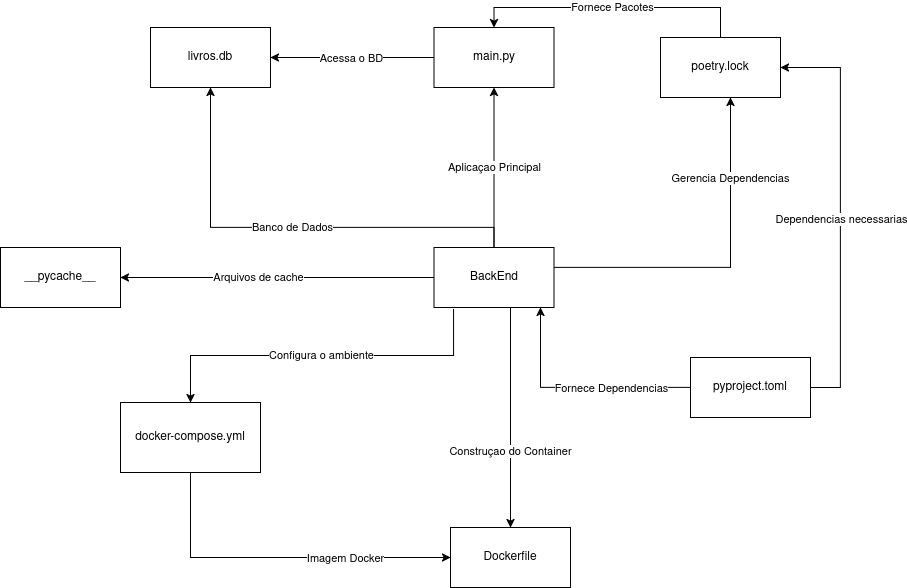

The diagram above was exported from draw.io. Its source (the exported page's mxGraphModel, read from the mxfile embedded in the PNG):
<mxGraphModel dx="1944" dy="-447" grid="1" gridSize="10" guides="1" tooltips="1" connect="1" arrows="1" fold="1" page="0" pageScale="1" pageWidth="850" pageHeight="1100" math="0" shadow="0">
  <root>
    <mxCell id="0" />
    <mxCell id="1" parent="0" />
    <mxCell id="0HJ-JI-vpbqVTTs5rHX9-64" edge="1" parent="1" source="0HJ-JI-vpbqVTTs5rHX9-72" style="edgeStyle=elbowEdgeStyle;rounded=0;orthogonalLoop=1;jettySize=auto;html=1;elbow=vertical;curved=0;" target="0HJ-JI-vpbqVTTs5rHX9-73" value="Arquivos de cache">
      <mxGeometry relative="1" x="0.1198" as="geometry">
        <mxPoint as="offset" />
        <Array as="points">
          <mxPoint x="-230" y="1630" />
        </Array>
        <mxPoint x="-7" y="1720" as="sourcePoint" />
      </mxGeometry>
    </mxCell>
    <mxCell id="0HJ-JI-vpbqVTTs5rHX9-69" edge="1" parent="1" source="0HJ-JI-vpbqVTTs5rHX9-72" style="edgeStyle=elbowEdgeStyle;rounded=0;orthogonalLoop=1;jettySize=auto;html=1;elbow=vertical;curved=0;exitX=0.163;exitY=1.033;exitDx=0;exitDy=0;exitPerimeter=0;" target="0HJ-JI-vpbqVTTs5rHX9-74" value="Configura o ambiente">
      <mxGeometry relative="1" as="geometry">
        <mxPoint x="-7" y="1720" as="sourcePoint" />
        <mxPoint x="-7" y="2025" as="targetPoint" />
      </mxGeometry>
    </mxCell>
    <mxCell id="0HJ-JI-vpbqVTTs5rHX9-71" parent="1" style="rounded=0;whiteSpace=wrap;html=1;" value="Dockerfile" vertex="1">
      <mxGeometry height="60" width="120" x="-50" y="1880" as="geometry" />
    </mxCell>
    <mxCell id="0HJ-JI-vpbqVTTs5rHX9-75" edge="1" parent="1" source="0HJ-JI-vpbqVTTs5rHX9-74" style="edgeStyle=orthogonalEdgeStyle;rounded=0;orthogonalLoop=1;jettySize=auto;html=1;" target="0HJ-JI-vpbqVTTs5rHX9-71">
      <mxGeometry relative="1" as="geometry">
        <Array as="points">
          <mxPoint x="-310" y="1910" />
        </Array>
      </mxGeometry>
    </mxCell>
    <mxCell id="0HJ-JI-vpbqVTTs5rHX9-76" connectable="0" parent="0HJ-JI-vpbqVTTs5rHX9-75" style="edgeLabel;html=1;align=center;verticalAlign=middle;resizable=0;points=[];" value="Imagem Docker" vertex="1">
      <mxGeometry relative="1" x="0.3862" as="geometry">
        <mxPoint as="offset" />
      </mxGeometry>
    </mxCell>
    <mxCell id="0HJ-JI-vpbqVTTs5rHX9-77" edge="1" parent="1" source="0HJ-JI-vpbqVTTs5rHX9-72" style="edgeStyle=orthogonalEdgeStyle;rounded=0;orthogonalLoop=1;jettySize=auto;html=1;" target="0HJ-JI-vpbqVTTs5rHX9-71">
      <mxGeometry relative="1" as="geometry">
        <Array as="points">
          <mxPoint x="10" y="1720" />
          <mxPoint x="10" y="1720" />
        </Array>
      </mxGeometry>
    </mxCell>
    <mxCell id="0HJ-JI-vpbqVTTs5rHX9-78" connectable="0" parent="0HJ-JI-vpbqVTTs5rHX9-77" style="edgeLabel;html=1;align=center;verticalAlign=middle;resizable=0;points=[];" value="Construçao do Container" vertex="1">
      <mxGeometry relative="1" x="0.2985" y="-1" as="geometry">
        <mxPoint as="offset" />
      </mxGeometry>
    </mxCell>
    <mxCell id="0HJ-JI-vpbqVTTs5rHX9-80" edge="1" parent="1" source="0HJ-JI-vpbqVTTs5rHX9-72" style="edgeStyle=orthogonalEdgeStyle;rounded=0;orthogonalLoop=1;jettySize=auto;html=1;entryX=0.5;entryY=1;entryDx=0;entryDy=0;" target="0HJ-JI-vpbqVTTs5rHX9-79" value="Banco de Dados">
      <mxGeometry relative="1" as="geometry">
        <Array as="points">
          <mxPoint x="-6" y="1580" />
          <mxPoint x="-290" y="1580" />
        </Array>
      </mxGeometry>
    </mxCell>
    <mxCell id="0HJ-JI-vpbqVTTs5rHX9-84" edge="1" parent="1" source="0HJ-JI-vpbqVTTs5rHX9-72" style="edgeStyle=orthogonalEdgeStyle;rounded=0;orthogonalLoop=1;jettySize=auto;html=1;" target="0HJ-JI-vpbqVTTs5rHX9-81" value="Aplicaçao Principal">
      <mxGeometry relative="1" as="geometry" />
    </mxCell>
    <mxCell id="0HJ-JI-vpbqVTTs5rHX9-86" edge="1" parent="1" source="0HJ-JI-vpbqVTTs5rHX9-72" style="edgeStyle=orthogonalEdgeStyle;rounded=0;orthogonalLoop=1;jettySize=auto;html=1;" target="0HJ-JI-vpbqVTTs5rHX9-85" value="Gerencia Dependencias">
      <mxGeometry relative="1" x="0.5382" as="geometry">
        <mxPoint as="offset" />
        <Array as="points">
          <mxPoint x="230" y="1620" />
        </Array>
      </mxGeometry>
    </mxCell>
    <mxCell id="0HJ-JI-vpbqVTTs5rHX9-72" parent="1" style="rounded=0;whiteSpace=wrap;html=1;" value="BackEnd" vertex="1">
      <mxGeometry height="60" width="120" x="-66.5" y="1600" as="geometry" />
    </mxCell>
    <mxCell id="0HJ-JI-vpbqVTTs5rHX9-73" parent="1" style="rounded=0;whiteSpace=wrap;html=1;" value="__pycache__" vertex="1">
      <mxGeometry height="60" width="120" x="-500" y="1600" as="geometry" />
    </mxCell>
    <mxCell id="0HJ-JI-vpbqVTTs5rHX9-74" parent="1" style="rounded=0;whiteSpace=wrap;html=1;" value="docker-compose.yml" vertex="1">
      <mxGeometry height="70" width="140" x="-380" y="1755" as="geometry" />
    </mxCell>
    <mxCell id="0HJ-JI-vpbqVTTs5rHX9-79" parent="1" style="rounded=0;whiteSpace=wrap;html=1;" value="livros.db" vertex="1">
      <mxGeometry height="60" width="120" x="-350" y="1380" as="geometry" />
    </mxCell>
    <mxCell id="0HJ-JI-vpbqVTTs5rHX9-82" edge="1" parent="1" source="0HJ-JI-vpbqVTTs5rHX9-81" style="edgeStyle=orthogonalEdgeStyle;rounded=0;orthogonalLoop=1;jettySize=auto;html=1;" target="0HJ-JI-vpbqVTTs5rHX9-79">
      <mxGeometry relative="1" as="geometry" />
    </mxCell>
    <mxCell id="0HJ-JI-vpbqVTTs5rHX9-83" connectable="0" parent="0HJ-JI-vpbqVTTs5rHX9-82" style="edgeLabel;html=1;align=center;verticalAlign=middle;resizable=0;points=[];" value="Acessa o BD" vertex="1">
      <mxGeometry relative="1" x="0.2661" y="2" as="geometry">
        <mxPoint x="21" y="-2" as="offset" />
      </mxGeometry>
    </mxCell>
    <mxCell id="0HJ-JI-vpbqVTTs5rHX9-81" parent="1" style="rounded=0;whiteSpace=wrap;html=1;" value="main.py" vertex="1">
      <mxGeometry height="60" width="120" x="-66.5" y="1380" as="geometry" />
    </mxCell>
    <mxCell id="0HJ-JI-vpbqVTTs5rHX9-89" edge="1" parent="1" source="0HJ-JI-vpbqVTTs5rHX9-85" style="edgeStyle=orthogonalEdgeStyle;rounded=0;orthogonalLoop=1;jettySize=auto;html=1;entryX=0.5;entryY=0;entryDx=0;entryDy=0;" target="0HJ-JI-vpbqVTTs5rHX9-81" value="Fornece Pacotes">
      <mxGeometry relative="1" as="geometry">
        <Array as="points">
          <mxPoint x="220" y="1360" />
          <mxPoint x="-6" y="1360" />
        </Array>
      </mxGeometry>
    </mxCell>
    <mxCell id="0HJ-JI-vpbqVTTs5rHX9-85" parent="1" style="rounded=0;whiteSpace=wrap;html=1;" value="poetry.lock" vertex="1">
      <mxGeometry height="60" width="120" x="160" y="1390" as="geometry" />
    </mxCell>
    <mxCell id="0HJ-JI-vpbqVTTs5rHX9-90" edge="1" parent="1" source="0HJ-JI-vpbqVTTs5rHX9-88" style="edgeStyle=orthogonalEdgeStyle;rounded=0;orthogonalLoop=1;jettySize=auto;html=1;entryX=1;entryY=0.5;entryDx=0;entryDy=0;" target="0HJ-JI-vpbqVTTs5rHX9-85">
      <mxGeometry relative="1" as="geometry">
        <Array as="points">
          <mxPoint x="340" y="1740" />
          <mxPoint x="340" y="1420" />
        </Array>
      </mxGeometry>
    </mxCell>
    <mxCell id="0HJ-JI-vpbqVTTs5rHX9-91" connectable="0" parent="0HJ-JI-vpbqVTTs5rHX9-90" style="edgeLabel;html=1;align=center;verticalAlign=middle;resizable=0;points=[];" value="Dependencias necessarias" vertex="1">
      <mxGeometry relative="1" x="0.0148" y="3" as="geometry">
        <mxPoint x="3" y="9" as="offset" />
      </mxGeometry>
    </mxCell>
    <mxCell id="0HJ-JI-vpbqVTTs5rHX9-92" edge="1" parent="1" source="0HJ-JI-vpbqVTTs5rHX9-88" style="edgeStyle=orthogonalEdgeStyle;rounded=0;orthogonalLoop=1;jettySize=auto;html=1;" target="0HJ-JI-vpbqVTTs5rHX9-72">
      <mxGeometry relative="1" as="geometry">
        <Array as="points">
          <mxPoint x="40" y="1740" />
        </Array>
      </mxGeometry>
    </mxCell>
    <mxCell id="0HJ-JI-vpbqVTTs5rHX9-93" connectable="0" parent="0HJ-JI-vpbqVTTs5rHX9-92" style="edgeLabel;html=1;align=center;verticalAlign=middle;resizable=0;points=[];" value="Fornece Dependencias" vertex="1">
      <mxGeometry relative="1" x="-0.1478" y="1" as="geometry">
        <mxPoint x="18" y="-1" as="offset" />
      </mxGeometry>
    </mxCell>
    <mxCell id="0HJ-JI-vpbqVTTs5rHX9-88" parent="1" style="rounded=0;whiteSpace=wrap;html=1;" value="pyproject.toml" vertex="1">
      <mxGeometry height="60" width="120" x="190" y="1710" as="geometry" />
    </mxCell>
  </root>
</mxGraphModel>